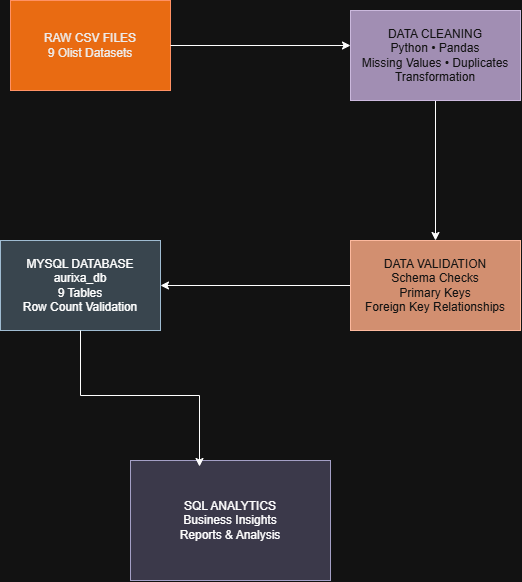

The diagram above was exported from draw.io. Its source (the exported page's mxGraphModel, read from the mxfile embedded in the PNG):
<mxGraphModel dx="3614" dy="1639" grid="1" gridSize="10" guides="1" tooltips="1" connect="1" arrows="1" fold="1" page="1" pageScale="1" pageWidth="850" pageHeight="1100" math="0" shadow="0">
  <root>
    <mxCell id="0" />
    <mxCell id="1" parent="0" />
    <mxCell id="uIW-R1w8qlYuYLdyuVCa-1" parent="1" style="whiteSpace=wrap;html=1;fillColor=#fa6800;fontColor=#000000;strokeColor=#C73500;" value="&lt;p&gt;RAW CSV FILES&lt;br&gt;9 Olist Datasets&lt;/p&gt;" vertex="1">
      <mxGeometry height="90" width="160" x="-50" y="120" as="geometry" />
    </mxCell>
    <mxCell id="uIW-R1w8qlYuYLdyuVCa-13" edge="1" parent="1" source="uIW-R1w8qlYuYLdyuVCa-2" style="edgeStyle=orthogonalEdgeStyle;rounded=0;orthogonalLoop=1;jettySize=auto;html=1;" target="uIW-R1w8qlYuYLdyuVCa-4" value="">
      <mxGeometry relative="1" as="geometry" />
    </mxCell>
    <mxCell id="uIW-R1w8qlYuYLdyuVCa-2" parent="1" style="whiteSpace=wrap;html=1;fillColor=#76608a;strokeColor=#432D57;fontColor=#ffffff;" value="&lt;p&gt;DATA CLEANING&lt;br&gt;Python • Pandas&lt;br&gt;Missing Values • Duplicates&lt;br&gt;Transformation&lt;/p&gt;" vertex="1">
      <mxGeometry height="90" width="170" x="290" y="130" as="geometry" />
    </mxCell>
    <mxCell id="uIW-R1w8qlYuYLdyuVCa-14" edge="1" parent="1" source="uIW-R1w8qlYuYLdyuVCa-4" style="edgeStyle=orthogonalEdgeStyle;rounded=0;orthogonalLoop=1;jettySize=auto;html=1;entryX=1;entryY=0.5;entryDx=0;entryDy=0;" target="uIW-R1w8qlYuYLdyuVCa-6">
      <mxGeometry relative="1" as="geometry" />
    </mxCell>
    <mxCell id="uIW-R1w8qlYuYLdyuVCa-4" parent="1" style="whiteSpace=wrap;html=1;fillColor=#a0522d;strokeColor=#6D1F00;fontColor=#ffffff;" value="&lt;p&gt;DATA VALIDATION&lt;br&gt;Schema Checks&lt;br&gt;Primary Keys&lt;br&gt;Foreign Key Relationships&lt;/p&gt;" vertex="1">
      <mxGeometry height="90" width="170" x="290" y="360" as="geometry" />
    </mxCell>
    <mxCell id="uIW-R1w8qlYuYLdyuVCa-6" parent="1" style="whiteSpace=wrap;html=1;fillColor=#bac8d3;strokeColor=#23445d;" value="&lt;p&gt;MYSQL DATABASE&lt;br&gt;aurixa_db&lt;br&gt;9 Tables&lt;br&gt;Row Count Validation&lt;/p&gt;" vertex="1">
      <mxGeometry height="90" width="160" x="-60" y="360" as="geometry" />
    </mxCell>
    <mxCell id="uIW-R1w8qlYuYLdyuVCa-8" parent="1" style="whiteSpace=wrap;html=1;fillColor=#d0cee2;strokeColor=#56517e;" value="&lt;p&gt;SQL ANALYTICS&lt;br&gt;Business Insights&lt;br&gt;Reports &amp;amp; Analysis&lt;/p&gt;" vertex="1">
      <mxGeometry height="120" width="200" x="70" y="580" as="geometry" />
    </mxCell>
    <mxCell id="uIW-R1w8qlYuYLdyuVCa-12" edge="1" parent="1" source="uIW-R1w8qlYuYLdyuVCa-1" style="edgeStyle=orthogonalEdgeStyle;rounded=0;orthogonalLoop=1;jettySize=auto;html=1;exitX=1;exitY=0.5;exitDx=0;exitDy=0;entryX=0;entryY=0.389;entryDx=0;entryDy=0;entryPerimeter=0;" target="uIW-R1w8qlYuYLdyuVCa-2">
      <mxGeometry relative="1" as="geometry" />
    </mxCell>
    <mxCell id="uIW-R1w8qlYuYLdyuVCa-15" edge="1" parent="1" source="uIW-R1w8qlYuYLdyuVCa-6" style="edgeStyle=orthogonalEdgeStyle;rounded=0;orthogonalLoop=1;jettySize=auto;html=1;entryX=0.345;entryY=0.05;entryDx=0;entryDy=0;entryPerimeter=0;" target="uIW-R1w8qlYuYLdyuVCa-8">
      <mxGeometry relative="1" as="geometry" />
    </mxCell>
  </root>
</mxGraphModel>